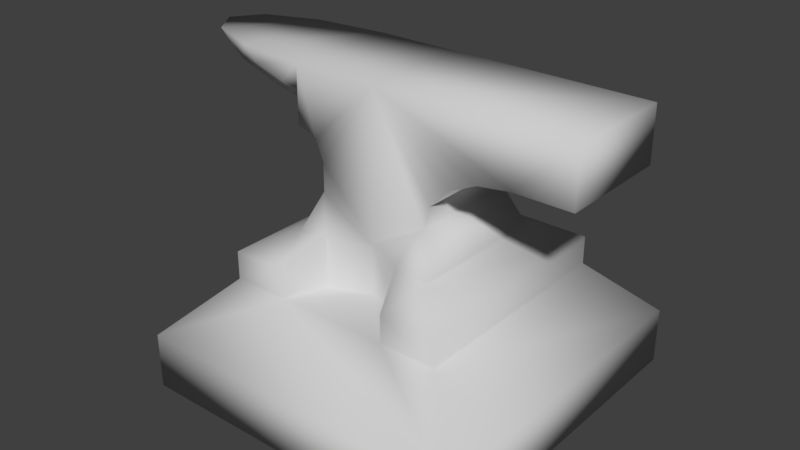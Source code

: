 # Source: anvil.blend  (saved by Blender 2.79.0; exported with 4.5.12 LTS)
import bpy
from mathutils import Matrix  # noqa: F401  (used for matrix-valued properties, if any)

bpy.ops.wm.read_factory_settings(use_empty=True)
scene = bpy.context.scene
scene.name = 'Scene'

# ---- collections
col_collection_1 = bpy.data.collections.new('Collection 1'); scene.collection.children.link(col_collection_1)

# ---- materials (node trees are filled in below, after node groups)
mat_anvil = bpy.data.materials.new('anvil')
mat_anvil.alpha_threshold = 0.0
mat_anvil.use_transparent_shadow = False
mat_anvil.diffuse_color = (0.6038, 0.6038, 0.6038, 1.0)
mat_anvil.roughness = 0.5
mat_anvil.specular_intensity = 0.0

# ---- material node trees

# ---- world
world_world = bpy.data.worlds.new('World'); scene.world = world_world
world_world.color = (0.05088, 0.05088, 0.05088)
world_world.use_sun_shadow = False
world_world.sun_shadow_jitter_overblur = 0.0
world_world.cycles.sampling_method = 'MANUAL'

# ---- meshes
me_plane_000 = bpy.data.meshes.new('Plane.000')
me_plane_000.from_pydata([(-0.272, -0.272, 0.272), (-0.272, -0.272, 0.34), (-0.136, -0.272, 0.272), (-0.136, -0.272, 0.34), (-0.09617, -0.1758, 0.272), (-0.09617, -0.1758, 0.3944), (-0.1758, -0.1758, 0.3798), (-0.136, -0.136, 0.476), (-0.136, -0.136, 0.544), (-0.1559, -0.136, 0.5921), (-0.204, -0.136, 0.612), (0.272, -0.272, 0.272), (0.272, -0.272, 0.34), (0.136, -0.272, 0.272), (0.136, -0.272, 0.34), (0.09617, -0.1758, 0.272), (0.09617, -0.1758, 0.3944), (0.0, -0.136, 0.272), (0.0, -0.136, 0.3944), (0.0, -0.136, 0.748), (0.1758, -0.1758, 0.3798), (0.136, -0.136, 0.476), (0.476, -0.136, 0.748), (0.1515, -0.136, 0.5306), (0.1957, -0.136, 0.577), (0.2619, -0.136, 0.6079), (0.34, -0.136, 0.6188), (0.476, -0.136, 0.6188), (-0.204, -0.068, 0.6302), (-0.204, -0.1178, 0.68), (-0.31, -0.068, 0.646), (-0.2652, -0.1178, 0.6891), (-0.4427, -0.068, 0.6891), (-0.3418, -0.1178, 0.714), (-0.5072, -0.068, 0.748), (-0.379, -0.1178, 0.748), (-0.204, -0.136, 0.748), (-0.408, -0.408, 0.136), (-0.408, -0.408, 0.0), (0.408, -0.408, 0.136), (0.408, -0.408, 0.0), (-0.272, 0.272, 0.272), (-0.272, 0.272, 0.34), (-0.136, 0.272, 0.272), (-0.136, 0.272, 0.34), (-0.09617, 0.1758, 0.272), (-0.09617, 0.1758, 0.3944), (-0.1758, 0.1758, 0.3798), (-0.136, 0.136, 0.476), (-0.136, 0.136, 0.544), (-0.1559, 0.136, 0.5921), (-0.204, 0.136, 0.612), (0.272, 0.272, 0.272), (0.272, 0.272, 0.34), (0.136, 0.272, 0.272), (0.136, 0.272, 0.34), (0.09617, 0.1758, 0.272), (0.09617, 0.1758, 0.3944), (0.0, 0.136, 0.272), (0.0, 0.136, 0.3944), (0.0, 0.136, 0.748), (0.1758, 0.1758, 0.3798), (0.136, 0.136, 0.476), (0.476, 0.136, 0.748), (0.1515, 0.136, 0.5306), (0.1957, 0.136, 0.577), (0.2619, 0.136, 0.6079), (0.34, 0.136, 0.6188), (0.476, 0.136, 0.6188), (-0.204, 0.0, 0.612), (-0.204, 0.068, 0.6302), (-0.204, 0.1178, 0.68), (-0.3264, 0.0, 0.6302), (-0.31, 0.068, 0.646), (-0.2652, 0.1178, 0.6891), (-0.4796, 0.0, 0.68), (-0.4427, 0.068, 0.6891), (-0.3418, 0.1178, 0.714), (-0.5541, 0.0, 0.748), (-0.5072, 0.068, 0.748), (-0.379, 0.1178, 0.748), (-0.204, 0.136, 0.748), (-0.408, 0.408, 0.136), (-0.408, 0.408, 0.0), (0.408, 0.408, 0.136), (0.408, 0.408, 0.0)], [], [(1, 0, 2, 3), (3, 2, 4, 5), (5, 4, 17, 18), (1, 3, 6), (19, 9, 8, 18), (3, 5, 6), (6, 5, 7), (18, 8, 7, 5), (9, 19, 36, 10), (12, 14, 13, 11), (14, 16, 15, 13), (16, 18, 17, 15), (12, 20, 14), (14, 20, 16), (20, 21, 16), (19, 18, 16, 21), (22, 19, 26, 27), (8, 49, 48, 7), (6, 47, 42, 1), (0, 41, 82, 37), (26, 67, 68, 27), (29, 36, 31), (28, 29, 31, 30), (69, 28, 30, 72), (31, 36, 33), (30, 31, 33, 32), (72, 30, 32, 75), (33, 36, 35), (32, 33, 35, 34), (75, 32, 34, 78), (40, 38, 83, 85), (24, 65, 66, 25), (69, 10, 28), (29, 28, 10), (10, 36, 29), (21, 23, 19), (24, 19, 23), (25, 19, 24), (26, 19, 25), (21, 62, 64, 23), (37, 38, 40, 39), (40, 85, 84, 39), (0, 37, 39, 2), (11, 13, 2, 39), (15, 17, 13), (4, 2, 17), (13, 17, 2), (12, 53, 61, 20), (42, 44, 43, 41), (44, 46, 45, 43), (46, 59, 58, 45), (42, 47, 44), (60, 59, 49, 50), (44, 47, 46), (47, 48, 46), (59, 46, 48, 49), (50, 51, 81, 60), (53, 52, 54, 55), (55, 54, 56, 57), (57, 56, 58, 59), (53, 55, 61), (55, 57, 61), (61, 57, 62), (60, 62, 57, 59), (63, 68, 67, 60), (7, 48, 47, 6), (1, 42, 41, 0), (37, 82, 83, 38), (25, 66, 67, 26), (71, 74, 81), (70, 73, 74, 71), (69, 72, 73, 70), (74, 77, 81), (73, 76, 77, 74), (72, 75, 76, 73), (77, 80, 81), (76, 79, 80, 77), (75, 78, 79, 76), (9, 50, 49, 8), (23, 64, 65, 24), (69, 70, 51), (71, 51, 70), (51, 71, 81), (62, 60, 64), (65, 64, 60), (66, 65, 60), (67, 66, 60), (20, 61, 62, 21), (82, 84, 85, 83), (39, 84, 52, 11), (41, 43, 84, 82), (52, 84, 43, 54), (56, 54, 58), (45, 58, 43), (54, 43, 58), (11, 52, 53, 12), (10, 69, 9), (51, 50, 69), (50, 9, 69), (22, 63, 60, 19), (19, 60, 81, 36), (36, 81, 80, 35), (35, 80, 79, 34), (34, 79, 78), (22, 27, 68, 63)])
me_plane_000.polygons.foreach_set('use_smooth', [True] * 105)
_uv = me_plane_000.uv_layers.new(name='UVMap')
_uv.uv.foreach_set('vector', [0.04492, 0.9453, 0.04492, 0.918, 0.09766, 0.918, 0.09766, 0.9453, 0.09766, 0.9453, 0.09766, 0.918, 0.1406, 0.918, 0.1406, 0.9668, 0.1406, 0.9668, 0.1406, 0.918, 0.1816, 0.918, 0.1816, 0.9668, 0.4863, 0.4609, 0.541, 0.4609, 0.5254, 0.5039, 0.5977, 0.6504, 0.5371, 0.5898, 0.5449, 0.5684, 0.5977, 0.5098, 0.541, 0.4609, 0.5566, 0.5059, 0.5254, 0.5039, 0.5254, 0.5039, 0.5566, 0.5059, 0.5449, 0.541, 0.5977, 0.5098, 0.5449, 0.5684, 0.5449, 0.541, 0.5566, 0.5059, 0.5371, 0.5898, 0.5977, 0.6504, 0.5176, 0.6523, 0.5176, 0.5977, 0.3184, 0.9453, 0.2637, 0.9453, 0.2637, 0.918, 0.3184, 0.918, 0.2637, 0.9453, 0.2227, 0.9668, 0.2227, 0.918, 0.2637, 0.918, 0.2227, 0.9668, 0.1816, 0.9668, 0.1816, 0.918, 0.2227, 0.918, 0.709, 0.459, 0.6719, 0.502, 0.6543, 0.4609, 0.6543, 0.4609, 0.6719, 0.502, 0.6406, 0.5039, 0.6719, 0.502, 0.6523, 0.543, 0.6406, 0.5039, 0.5977, 0.6504, 0.5977, 0.5098, 0.6406, 0.5039, 0.6523, 0.543, 0.7891, 0.6484, 0.5977, 0.6504, 0.7344, 0.5977, 0.7891, 0.5977, 0.5645, 0.8184, 0.6738, 0.8184, 0.6738, 0.8457, 0.5645, 0.8457, 0.5488, 0.8867, 0.6895, 0.8867, 0.7266, 0.9277, 0.5098, 0.9277, 0.1738, 0.332, 0.248, 0.5352, 0.1797, 0.6211, 0.09961, 0.3262, 0.3379, 0.8281, 0.4453, 0.8281, 0.4453, 0.8828, 0.3379, 0.8828, 0.9004, 0.4961, 0.8867, 0.5215, 0.877, 0.4863, 0.9141, 0.4688, 0.9004, 0.4961, 0.877, 0.4863, 0.8711, 0.457, 0.9219, 0.4395, 0.9141, 0.4688, 0.8711, 0.457, 0.873, 0.4277, 0.877, 0.4863, 0.8867, 0.5215, 0.8457, 0.4805, 0.8711, 0.457, 0.877, 0.4863, 0.8457, 0.4805, 0.8203, 0.4434, 0.873, 0.4277, 0.8711, 0.457, 0.8203, 0.4434, 0.8145, 0.416, 0.8457, 0.4805, 0.8867, 0.5215, 0.8242, 0.4824, 0.8203, 0.4434, 0.8457, 0.4805, 0.8242, 0.4824, 0.7852, 0.4434, 0.8145, 0.416, 0.8203, 0.4434, 0.7852, 0.4434, 0.7754, 0.4082, 0.8516, 0.3359, 0.5254, 0.3359, 0.5254, 0.009766, 0.8516, 0.009766, 0.3379, 0.7676, 0.4453, 0.7676, 0.4453, 0.7969, 0.3379, 0.7969, 0.8516, 0.5254, 0.8125, 0.5625, 0.8262, 0.5391, 0.7988, 0.5391, 0.8262, 0.5391, 0.8125, 0.5625, 0.8125, 0.5625, 0.7754, 0.5254, 0.7988, 0.5391, 0.6523, 0.543, 0.6582, 0.5645, 0.5977, 0.6504, 0.6758, 0.582, 0.5977, 0.6504, 0.6582, 0.5645, 0.7031, 0.5938, 0.5977, 0.6504, 0.6758, 0.582, 0.7344, 0.5977, 0.5977, 0.6504, 0.7031, 0.5938, 0.3379, 0.7188, 0.4453, 0.7188, 0.4453, 0.7422, 0.3379, 0.7422, 0.09961, 0.3262, 0.04492, 0.3242, 0.168, 0.01953, 0.2168, 0.04102, 0.3906, 0.01953, 0.5078, 0.3105, 0.4531, 0.3145, 0.3418, 0.03906, 0.1738, 0.332, 0.09961, 0.3262, 0.2168, 0.04102, 0.2051, 0.2852, 0.2715, 0.125, 0.248, 0.1777, 0.2051, 0.2852, 0.2168, 0.04102, 0.2812, 0.209, 0.2812, 0.2539, 0.248, 0.1777, 0.248, 0.2852, 0.2051, 0.2852, 0.2812, 0.2539, 0.248, 0.1777, 0.2812, 0.2539, 0.2051, 0.2852, 0.2832, 0.6367, 0.5, 0.6367, 0.4609, 0.6777, 0.3223, 0.6777, 0.5098, 0.9531, 0.5645, 0.9531, 0.5645, 0.9805, 0.5098, 0.9805, 0.5645, 0.9531, 0.6055, 0.9316, 0.6055, 0.9805, 0.5645, 0.9805, 0.6055, 0.9316, 0.6465, 0.9316, 0.6465, 0.9805, 0.6055, 0.9805, 0.07031, 0.5977, 0.1133, 0.6367, 0.07031, 0.6523, 0.2617, 0.7109, 0.1191, 0.709, 0.1797, 0.6562, 0.1992, 0.6484, 0.07031, 0.6523, 0.1133, 0.6367, 0.1152, 0.668, 0.1133, 0.6367, 0.1543, 0.6562, 0.1152, 0.668, 0.1191, 0.709, 0.1152, 0.668, 0.1543, 0.6562, 0.1797, 0.6562, 0.1992, 0.6484, 0.209, 0.6289, 0.2617, 0.6309, 0.2617, 0.7109, 0.7852, 0.9531, 0.7852, 0.9805, 0.7305, 0.9805, 0.7305, 0.9531, 0.7305, 0.9531, 0.7305, 0.9805, 0.6895, 0.9805, 0.6895, 0.9316, 0.6895, 0.9316, 0.6895, 0.9805, 0.6465, 0.9805, 0.6465, 0.9316, 0.06641, 0.8184, 0.06836, 0.7637, 0.1113, 0.7832, 0.06836, 0.7637, 0.1133, 0.75, 0.1113, 0.7832, 0.1113, 0.7832, 0.1133, 0.75, 0.1504, 0.7637, 0.2617, 0.7109, 0.1504, 0.7637, 0.1133, 0.75, 0.1191, 0.709, 0.2578, 0.9023, 0.2051, 0.9004, 0.207, 0.8477, 0.2617, 0.7109, 0.5645, 0.8457, 0.6738, 0.8457, 0.6895, 0.8867, 0.5488, 0.8867, 0.2832, 0.8848, 0.5, 0.8848, 0.5, 0.9121, 0.2832, 0.9121, 0.09961, 0.3262, 0.1797, 0.6211, 0.1289, 0.6348, 0.04492, 0.3242, 0.3379, 0.7969, 0.4453, 0.7969, 0.4453, 0.8281, 0.3379, 0.8281, 0.9258, 0.3789, 0.9004, 0.377, 0.9238, 0.3477, 0.9258, 0.4082, 0.8828, 0.4023, 0.9004, 0.377, 0.9258, 0.3789, 0.9219, 0.4395, 0.873, 0.4277, 0.8828, 0.4023, 0.9258, 0.4082, 0.9004, 0.377, 0.8691, 0.3691, 0.9238, 0.3477, 0.8828, 0.4023, 0.8301, 0.3926, 0.8691, 0.3691, 0.9004, 0.377, 0.873, 0.4277, 0.8145, 0.416, 0.8301, 0.3926, 0.8828, 0.4023, 0.8691, 0.3691, 0.8516, 0.3594, 0.9238, 0.3477, 0.8301, 0.3926, 0.7969, 0.3789, 0.8516, 0.3594, 0.8691, 0.3691, 0.8145, 0.416, 0.7754, 0.4082, 0.7969, 0.3789, 0.8301, 0.3926, 0.5645, 0.7969, 0.6738, 0.7969, 0.6738, 0.8184, 0.5645, 0.8184, 0.3379, 0.7422, 0.4453, 0.7422, 0.4453, 0.7676, 0.3379, 0.7676, 0.7754, 0.5664, 0.7988, 0.5801, 0.8125, 0.6055, 0.8262, 0.5801, 0.8125, 0.6055, 0.7988, 0.5801, 0.8125, 0.6055, 0.8262, 0.5801, 0.8516, 0.5664, 0.1504, 0.7637, 0.2617, 0.7109, 0.1719, 0.7695, 0.1914, 0.7891, 0.1719, 0.7695, 0.2617, 0.7109, 0.2031, 0.8145, 0.1914, 0.7891, 0.2617, 0.7109, 0.207, 0.8477, 0.2031, 0.8145, 0.2617, 0.7109, 0.3223, 0.6777, 0.4609, 0.6777, 0.4453, 0.7188, 0.3379, 0.7188, 0.3613, 0.6152, 0.4531, 0.3145, 0.5078, 0.3105, 0.4238, 0.6328, 0.3418, 0.03906, 0.4531, 0.3145, 0.3809, 0.3184, 0.2871, 0.1289, 0.2949, 0.5293, 0.3145, 0.4688, 0.4531, 0.3145, 0.3613, 0.6152, 0.3809, 0.3184, 0.4531, 0.3145, 0.3145, 0.4688, 0.3574, 0.3652, 0.3145, 0.3652, 0.3574, 0.3652, 0.2832, 0.3945, 0.2832, 0.4395, 0.2832, 0.3945, 0.3145, 0.4688, 0.3574, 0.3652, 0.3145, 0.4688, 0.2832, 0.3945, 0.7305, 0.7773, 0.9473, 0.7773, 0.9473, 0.8047, 0.7305, 0.8047, 0.5645, 0.7773, 0.6191, 0.7773, 0.5645, 0.7969, 0.6738, 0.7773, 0.6738, 0.7969, 0.6191, 0.7773, 0.6738, 0.7969, 0.5645, 0.7969, 0.6191, 0.7773, 0.9219, 0.666, 0.9219, 0.7734, 0.7305, 0.7734, 0.7305, 0.666, 0.7305, 0.666, 0.7305, 0.7734, 0.6504, 0.7734, 0.6504, 0.666, 0.6504, 0.666, 0.6504, 0.7734, 0.5801, 0.7656, 0.5801, 0.6719, 0.5801, 0.6719, 0.5801, 0.7656, 0.5293, 0.7461, 0.5293, 0.6914, 0.5293, 0.6914, 0.5293, 0.7461, 0.5098, 0.7188, 0.7305, 0.8574, 0.7305, 0.8066, 0.8379, 0.8066, 0.8379, 0.8574])
me_plane_000.materials.append(mat_anvil)
me_plane_000.use_remesh_preserve_volume = False
me_plane_000.use_remesh_preserve_attributes = False
me_plane_000.use_mirror_vertex_groups = False
me_plane_000.update()

# ---- objects
ob_anvil = bpy.data.objects.new('anvil', me_plane_000)

# ---- transforms, parenting, visibility, modifiers, constraints
ob_anvil.location = (0.0, 0.0, 0.0)
ob_anvil.lineart.crease_threshold = 0.0
_m = ob_anvil.modifiers.new('Triangulate', 'TRIANGULATE')

# ---- collection membership
col_collection_1.objects.link(ob_anvil)

# ---- scene / render settings (as saved in the file)
scene.frame_start = 1; scene.frame_end = 250; scene.frame_set(1)
scene.render.engine = 'BLENDER_EEVEE_NEXT'
scene.render.resolution_percentage = 50
scene.render.dither_intensity = 0.0
scene.cycles.use_denoising = False
scene.cycles.samples = 128
scene.cycles.sampling_pattern = 'TABULATED_SOBOL'
scene.cycles.use_adaptive_sampling = False
scene.cycles.use_light_tree = False
scene.cycles.blur_glossy = 0.0
scene.cycles.sample_clamp_indirect = 0.0
scene.view_settings.view_transform = 'Standard'
bpy.context.view_layer.update()

# ---- added for rendering (the .blend has no active camera and no usable light): camera, sun
cam_auto = bpy.data.cameras.new('AutoCamera')
cam_auto.lens = 50.0
cam_auto.sensor_width = 36.0
cam_auto.clip_end = 1000.0
ob_auto_camera = bpy.data.objects.new('AutoCamera', cam_auto)
scene.collection.objects.link(ob_auto_camera)
ob_auto_camera.location = (1.35998, -1.67882, 1.49321)
ob_auto_camera.rotation_euler = (1.09748, -7.21219e-08, 0.694738)
scene.camera = ob_auto_camera
light_auto_sun = bpy.data.lights.new('AutoSun', 'SUN')
light_auto_sun.energy = 3.0
light_auto_sun.angle = 0.0523599
ob_auto_sun = bpy.data.objects.new('AutoSun', light_auto_sun)
scene.collection.objects.link(ob_auto_sun)
ob_auto_sun.rotation_euler = (0.872665, 0.174533, 0.523599)
bpy.context.view_layer.update()
